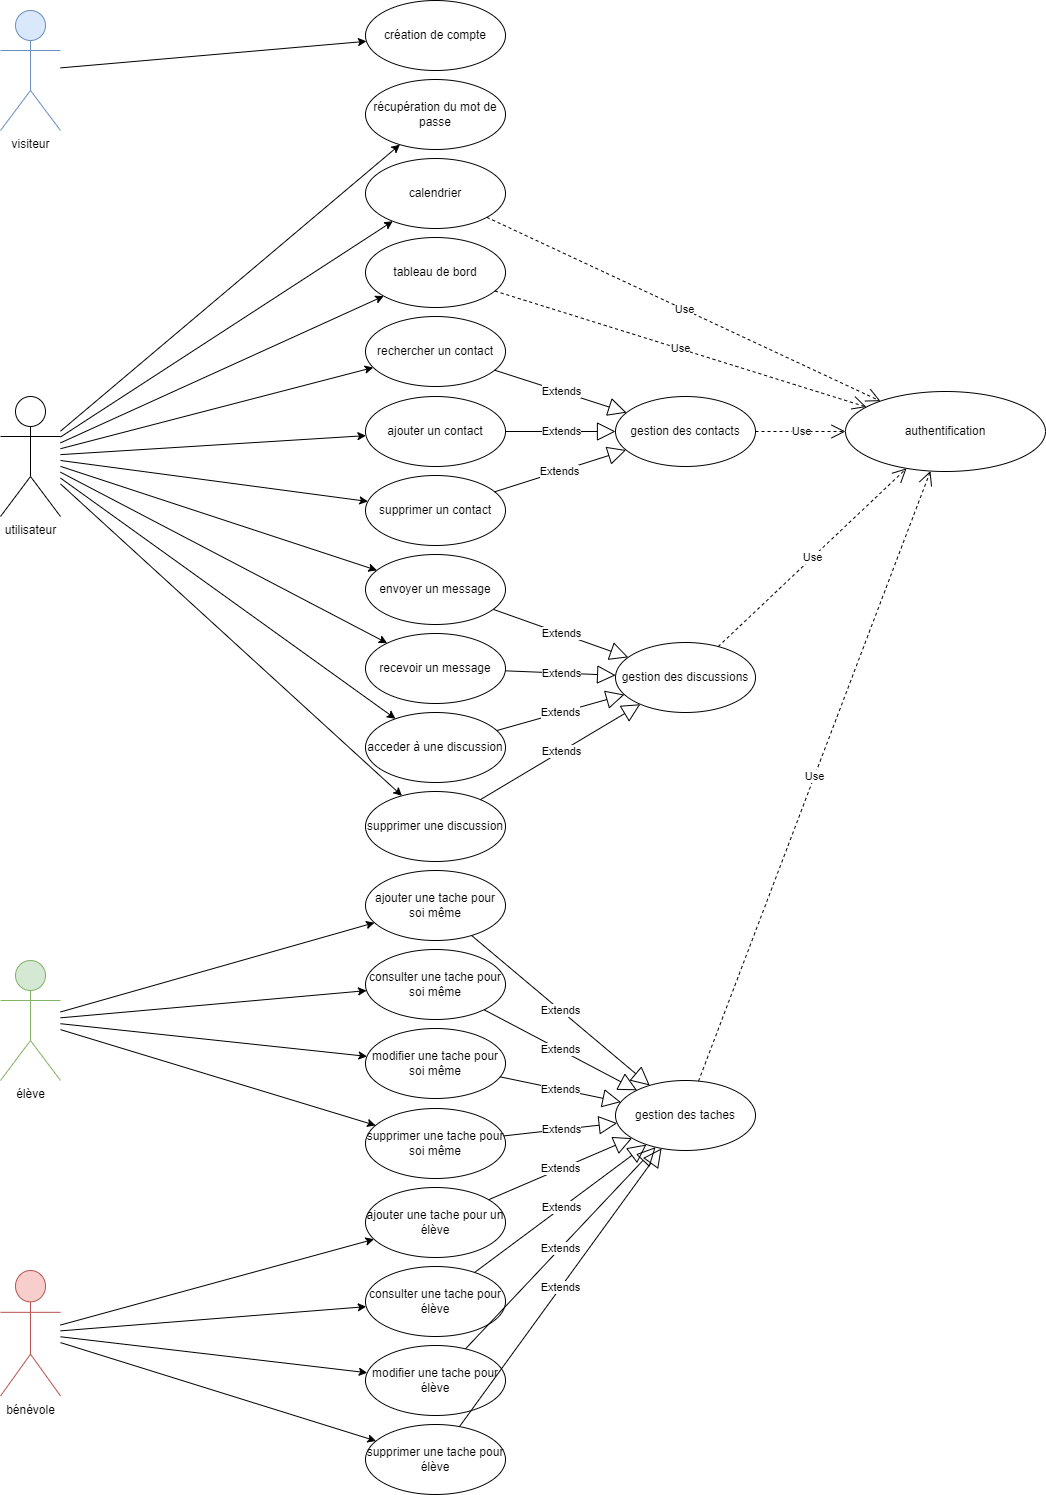

The diagram above was exported from draw.io. Its source (the exported page's mxGraphModel, read from the mxfile embedded in the PNG):
<mxGraphModel dx="2844" dy="1394" grid="1" gridSize="10" guides="1" tooltips="1" connect="1" arrows="1" fold="1" page="1" pageScale="1" pageWidth="827" pageHeight="1169" math="0" shadow="0">
  <root>
    <mxCell id="0" />
    <mxCell id="1" parent="0" />
    <mxCell id="Wifl2evNOMuR0AC8t9QF-1" value="visiteur" style="shape=umlActor;verticalLabelPosition=bottom;verticalAlign=top;html=1;outlineConnect=0;fillColor=#dae8fc;strokeColor=#6c8ebf;" parent="1" vertex="1">
      <mxGeometry x="125" y="40" width="60" height="120" as="geometry" />
    </mxCell>
    <mxCell id="Wifl2evNOMuR0AC8t9QF-2" value="élève" style="shape=umlActor;verticalLabelPosition=bottom;verticalAlign=top;html=1;outlineConnect=0;fillColor=#d5e8d4;strokeColor=#82b366;" parent="1" vertex="1">
      <mxGeometry x="125" y="990" width="60" height="120" as="geometry" />
    </mxCell>
    <mxCell id="Wifl2evNOMuR0AC8t9QF-3" value="bénévole" style="shape=umlActor;verticalLabelPosition=bottom;verticalAlign=top;html=1;outlineConnect=0;fillColor=#f8cecc;strokeColor=#b85450;" parent="1" vertex="1">
      <mxGeometry x="125" y="1300" width="60" height="125.5" as="geometry" />
    </mxCell>
    <mxCell id="3icA1l_5fVXM47x5Lb-O-1" value="utilisateur" style="shape=umlActor;verticalLabelPosition=bottom;verticalAlign=top;html=1;outlineConnect=0;" parent="1" vertex="1">
      <mxGeometry x="125" y="426" width="60" height="120" as="geometry" />
    </mxCell>
    <mxCell id="3icA1l_5fVXM47x5Lb-O-6" value="" style="endArrow=classic;html=1;rounded=0;" parent="1" source="Wifl2evNOMuR0AC8t9QF-1" target="vr5URbwVKE81N2zdEWz5-80" edge="1">
      <mxGeometry width="50" height="50" relative="1" as="geometry">
        <mxPoint x="290" y="120" as="sourcePoint" />
        <mxPoint x="441.8517772538544" y="77.6621289132679" as="targetPoint" />
      </mxGeometry>
    </mxCell>
    <mxCell id="vr5URbwVKE81N2zdEWz5-15" value="tableau de bord" style="ellipse;whiteSpace=wrap;html=1;" vertex="1" parent="1">
      <mxGeometry x="490" y="267" width="140" height="70" as="geometry" />
    </mxCell>
    <mxCell id="vr5URbwVKE81N2zdEWz5-16" value="ajouter un contact" style="ellipse;whiteSpace=wrap;html=1;" vertex="1" parent="1">
      <mxGeometry x="490" y="426" width="140" height="70" as="geometry" />
    </mxCell>
    <mxCell id="vr5URbwVKE81N2zdEWz5-17" value="rechercher un contact" style="ellipse;whiteSpace=wrap;html=1;" vertex="1" parent="1">
      <mxGeometry x="490" y="346" width="140" height="70" as="geometry" />
    </mxCell>
    <mxCell id="vr5URbwVKE81N2zdEWz5-18" value="supprimer un contact" style="ellipse;whiteSpace=wrap;html=1;" vertex="1" parent="1">
      <mxGeometry x="490" y="505" width="140" height="70" as="geometry" />
    </mxCell>
    <mxCell id="vr5URbwVKE81N2zdEWz5-19" value="gestion des contacts" style="ellipse;whiteSpace=wrap;html=1;" vertex="1" parent="1">
      <mxGeometry x="740" y="426" width="140" height="70" as="geometry" />
    </mxCell>
    <mxCell id="vr5URbwVKE81N2zdEWz5-21" value="Extends" style="endArrow=block;endSize=16;endFill=0;html=1;rounded=0;" edge="1" parent="1" source="vr5URbwVKE81N2zdEWz5-17" target="vr5URbwVKE81N2zdEWz5-19">
      <mxGeometry width="160" relative="1" as="geometry">
        <mxPoint x="640" y="355" as="sourcePoint" />
        <mxPoint x="650" y="385" as="targetPoint" />
      </mxGeometry>
    </mxCell>
    <mxCell id="vr5URbwVKE81N2zdEWz5-22" value="Extends" style="endArrow=block;endSize=16;endFill=0;html=1;rounded=0;" edge="1" parent="1" source="vr5URbwVKE81N2zdEWz5-16" target="vr5URbwVKE81N2zdEWz5-19">
      <mxGeometry width="160" relative="1" as="geometry">
        <mxPoint x="640" y="390" as="sourcePoint" />
        <mxPoint x="680" y="460" as="targetPoint" />
      </mxGeometry>
    </mxCell>
    <mxCell id="vr5URbwVKE81N2zdEWz5-23" value="Extends" style="endArrow=block;endSize=16;endFill=0;html=1;rounded=0;" edge="1" parent="1" source="vr5URbwVKE81N2zdEWz5-18" target="vr5URbwVKE81N2zdEWz5-19">
      <mxGeometry width="160" relative="1" as="geometry">
        <mxPoint x="610" y="445" as="sourcePoint" />
        <mxPoint x="707.9591855364474" y="413.80280715399795" as="targetPoint" />
      </mxGeometry>
    </mxCell>
    <mxCell id="vr5URbwVKE81N2zdEWz5-24" value="authentification" style="ellipse;whiteSpace=wrap;html=1;" vertex="1" parent="1">
      <mxGeometry x="970" y="421" width="200" height="80" as="geometry" />
    </mxCell>
    <mxCell id="vr5URbwVKE81N2zdEWz5-25" value="Use" style="endArrow=open;endSize=12;dashed=1;html=1;rounded=0;" edge="1" parent="1" source="vr5URbwVKE81N2zdEWz5-19" target="vr5URbwVKE81N2zdEWz5-24">
      <mxGeometry width="160" relative="1" as="geometry">
        <mxPoint x="830" y="600" as="sourcePoint" />
        <mxPoint x="952" y="879.04" as="targetPoint" />
      </mxGeometry>
    </mxCell>
    <mxCell id="vr5URbwVKE81N2zdEWz5-26" value="récupération du mot de passe" style="ellipse;whiteSpace=wrap;html=1;" vertex="1" parent="1">
      <mxGeometry x="490" y="109" width="140" height="70" as="geometry" />
    </mxCell>
    <mxCell id="vr5URbwVKE81N2zdEWz5-27" value="envoyer un message" style="ellipse;whiteSpace=wrap;html=1;" vertex="1" parent="1">
      <mxGeometry x="490" y="584" width="140" height="70" as="geometry" />
    </mxCell>
    <mxCell id="vr5URbwVKE81N2zdEWz5-28" value="recevoir un message" style="ellipse;whiteSpace=wrap;html=1;" vertex="1" parent="1">
      <mxGeometry x="490" y="663" width="140" height="70" as="geometry" />
    </mxCell>
    <mxCell id="vr5URbwVKE81N2zdEWz5-31" value="Extends" style="endArrow=block;endSize=16;endFill=0;html=1;rounded=0;" edge="1" parent="1" source="vr5URbwVKE81N2zdEWz5-27" target="vr5URbwVKE81N2zdEWz5-35">
      <mxGeometry width="160" relative="1" as="geometry">
        <mxPoint x="586.0590803174027" y="498.64397070726386" as="sourcePoint" />
        <mxPoint x="681.7407000945964" y="637.2432613743861" as="targetPoint" />
      </mxGeometry>
    </mxCell>
    <mxCell id="vr5URbwVKE81N2zdEWz5-32" value="Extends" style="endArrow=block;endSize=16;endFill=0;html=1;rounded=0;" edge="1" parent="1" source="vr5URbwVKE81N2zdEWz5-28" target="vr5URbwVKE81N2zdEWz5-35">
      <mxGeometry width="160" relative="1" as="geometry">
        <mxPoint x="607.789877564649" y="638.7254297855488" as="sourcePoint" />
        <mxPoint x="686.274346577612" y="659.4831030505427" as="targetPoint" />
      </mxGeometry>
    </mxCell>
    <mxCell id="vr5URbwVKE81N2zdEWz5-33" value="acceder à une discussion" style="ellipse;whiteSpace=wrap;html=1;" vertex="1" parent="1">
      <mxGeometry x="490" y="742" width="140" height="70" as="geometry" />
    </mxCell>
    <mxCell id="vr5URbwVKE81N2zdEWz5-34" value="supprimer une discussion" style="ellipse;whiteSpace=wrap;html=1;" vertex="1" parent="1">
      <mxGeometry x="490" y="821" width="140" height="70" as="geometry" />
    </mxCell>
    <mxCell id="vr5URbwVKE81N2zdEWz5-35" value="gestion des discussions" style="ellipse;whiteSpace=wrap;html=1;" vertex="1" parent="1">
      <mxGeometry x="740" y="672" width="140" height="70" as="geometry" />
    </mxCell>
    <mxCell id="vr5URbwVKE81N2zdEWz5-36" value="Extends" style="endArrow=block;endSize=16;endFill=0;html=1;rounded=0;" edge="1" parent="1" source="vr5URbwVKE81N2zdEWz5-33" target="vr5URbwVKE81N2zdEWz5-35">
      <mxGeometry width="160" relative="1" as="geometry">
        <mxPoint x="604.3556244671377" y="691.2308896488917" as="sourcePoint" />
        <mxPoint x="755.6598478987357" y="658.787175450271" as="targetPoint" />
      </mxGeometry>
    </mxCell>
    <mxCell id="vr5URbwVKE81N2zdEWz5-37" value="Extends" style="endArrow=block;endSize=16;endFill=0;html=1;rounded=0;" edge="1" parent="1" source="vr5URbwVKE81N2zdEWz5-34" target="vr5URbwVKE81N2zdEWz5-35">
      <mxGeometry width="160" relative="1" as="geometry">
        <mxPoint x="619.5718614271536" y="798.8651034126196" as="sourcePoint" />
        <mxPoint x="730.4986213059065" y="805.8299172783545" as="targetPoint" />
      </mxGeometry>
    </mxCell>
    <mxCell id="vr5URbwVKE81N2zdEWz5-39" value="ajouter une tache pour soi même" style="ellipse;whiteSpace=wrap;html=1;" vertex="1" parent="1">
      <mxGeometry x="490" y="900" width="140" height="70" as="geometry" />
    </mxCell>
    <mxCell id="vr5URbwVKE81N2zdEWz5-40" value="consulter une tache&amp;nbsp;pour soi même" style="ellipse;whiteSpace=wrap;html=1;" vertex="1" parent="1">
      <mxGeometry x="490" y="979" width="140" height="70" as="geometry" />
    </mxCell>
    <mxCell id="vr5URbwVKE81N2zdEWz5-41" value="modifier une tache&amp;nbsp;pour soi même" style="ellipse;whiteSpace=wrap;html=1;" vertex="1" parent="1">
      <mxGeometry x="490" y="1058" width="140" height="70" as="geometry" />
    </mxCell>
    <mxCell id="vr5URbwVKE81N2zdEWz5-42" value="supprimer une tache&amp;nbsp;pour soi même" style="ellipse;whiteSpace=wrap;html=1;" vertex="1" parent="1">
      <mxGeometry x="490" y="1138" width="140" height="70" as="geometry" />
    </mxCell>
    <mxCell id="vr5URbwVKE81N2zdEWz5-43" value="ajouter une tache pour un élève" style="ellipse;whiteSpace=wrap;html=1;" vertex="1" parent="1">
      <mxGeometry x="490" y="1217" width="140" height="70" as="geometry" />
    </mxCell>
    <mxCell id="vr5URbwVKE81N2zdEWz5-44" value="consulter une tache&amp;nbsp;pour élève" style="ellipse;whiteSpace=wrap;html=1;" vertex="1" parent="1">
      <mxGeometry x="490" y="1296" width="140" height="70" as="geometry" />
    </mxCell>
    <mxCell id="vr5URbwVKE81N2zdEWz5-45" value="modifier une tache&amp;nbsp;pour élève" style="ellipse;whiteSpace=wrap;html=1;" vertex="1" parent="1">
      <mxGeometry x="490" y="1375" width="140" height="70" as="geometry" />
    </mxCell>
    <mxCell id="vr5URbwVKE81N2zdEWz5-46" value="supprimer une tache&amp;nbsp;pour élève" style="ellipse;whiteSpace=wrap;html=1;" vertex="1" parent="1">
      <mxGeometry x="490" y="1454" width="140" height="70" as="geometry" />
    </mxCell>
    <mxCell id="vr5URbwVKE81N2zdEWz5-47" value="gestion des taches" style="ellipse;whiteSpace=wrap;html=1;" vertex="1" parent="1">
      <mxGeometry x="740" y="1110" width="140" height="70" as="geometry" />
    </mxCell>
    <mxCell id="vr5URbwVKE81N2zdEWz5-48" value="Extends" style="endArrow=block;endSize=16;endFill=0;html=1;rounded=0;" edge="1" parent="1" source="vr5URbwVKE81N2zdEWz5-39" target="vr5URbwVKE81N2zdEWz5-47">
      <mxGeometry width="160" relative="1" as="geometry">
        <mxPoint x="588.5880085805957" y="845.7982637768471" as="sourcePoint" />
        <mxPoint x="761.5268448966617" y="714.2395978785364" as="targetPoint" />
      </mxGeometry>
    </mxCell>
    <mxCell id="vr5URbwVKE81N2zdEWz5-49" value="Extends" style="endArrow=block;endSize=16;endFill=0;html=1;rounded=0;" edge="1" parent="1" source="vr5URbwVKE81N2zdEWz5-40" target="vr5URbwVKE81N2zdEWz5-47">
      <mxGeometry width="160" relative="1" as="geometry">
        <mxPoint x="601.8450370785158" y="998.057943937039" as="sourcePoint" />
        <mxPoint x="808.1321139501301" y="1136.9505788040278" as="targetPoint" />
      </mxGeometry>
    </mxCell>
    <mxCell id="vr5URbwVKE81N2zdEWz5-50" value="Extends" style="endArrow=block;endSize=16;endFill=0;html=1;rounded=0;" edge="1" parent="1" source="vr5URbwVKE81N2zdEWz5-46" target="vr5URbwVKE81N2zdEWz5-47">
      <mxGeometry width="160" relative="1" as="geometry">
        <mxPoint x="614.0162118516364" y="1067.2612267024924" as="sourcePoint" />
        <mxPoint x="796.0723975212804" y="1142.6851300088051" as="targetPoint" />
      </mxGeometry>
    </mxCell>
    <mxCell id="vr5URbwVKE81N2zdEWz5-51" value="Extends" style="endArrow=block;endSize=16;endFill=0;html=1;rounded=0;" edge="1" parent="1" source="vr5URbwVKE81N2zdEWz5-45" target="vr5URbwVKE81N2zdEWz5-47">
      <mxGeometry width="160" relative="1" as="geometry">
        <mxPoint x="584.2356008952961" y="1526.1646697547594" as="sourcePoint" />
        <mxPoint x="825.7618970492954" y="1197.8348685292794" as="targetPoint" />
      </mxGeometry>
    </mxCell>
    <mxCell id="vr5URbwVKE81N2zdEWz5-52" value="Extends" style="endArrow=block;endSize=16;endFill=0;html=1;rounded=0;" edge="1" parent="1" source="vr5URbwVKE81N2zdEWz5-44" target="vr5URbwVKE81N2zdEWz5-47">
      <mxGeometry width="160" relative="1" as="geometry">
        <mxPoint x="589.9731623901253" y="1438.3708617872157" as="sourcePoint" />
        <mxPoint x="819.8873763802762" y="1196.5960040936016" as="targetPoint" />
      </mxGeometry>
    </mxCell>
    <mxCell id="vr5URbwVKE81N2zdEWz5-53" value="Extends" style="endArrow=block;endSize=16;endFill=0;html=1;rounded=0;" edge="1" parent="1" source="vr5URbwVKE81N2zdEWz5-43" target="vr5URbwVKE81N2zdEWz5-47">
      <mxGeometry width="160" relative="1" as="geometry">
        <mxPoint x="598.0275894710048" y="1360.6150444996779" as="sourcePoint" />
        <mxPoint x="811.9957010218604" y="1194.3924873870337" as="targetPoint" />
      </mxGeometry>
    </mxCell>
    <mxCell id="vr5URbwVKE81N2zdEWz5-54" value="Extends" style="endArrow=block;endSize=16;endFill=0;html=1;rounded=0;" edge="1" parent="1" source="vr5URbwVKE81N2zdEWz5-42" target="vr5URbwVKE81N2zdEWz5-47">
      <mxGeometry width="160" relative="1" as="geometry">
        <mxPoint x="608.6216159589699" y="1289.820948878391" as="sourcePoint" />
        <mxPoint x="801.3484532206344" y="1190.1645931617409" as="targetPoint" />
      </mxGeometry>
    </mxCell>
    <mxCell id="vr5URbwVKE81N2zdEWz5-55" value="Extends" style="endArrow=block;endSize=16;endFill=0;html=1;rounded=0;" edge="1" parent="1" source="vr5URbwVKE81N2zdEWz5-41" target="vr5URbwVKE81N2zdEWz5-47">
      <mxGeometry width="160" relative="1" as="geometry">
        <mxPoint x="626.4078308635662" y="1202.9320281894052" as="sourcePoint" />
        <mxPoint x="783.6249386564973" y="1176.1170053481728" as="targetPoint" />
      </mxGeometry>
    </mxCell>
    <mxCell id="vr5URbwVKE81N2zdEWz5-56" value="calendrier" style="ellipse;whiteSpace=wrap;html=1;" vertex="1" parent="1">
      <mxGeometry x="490" y="188" width="140" height="70" as="geometry" />
    </mxCell>
    <mxCell id="vr5URbwVKE81N2zdEWz5-58" value="" style="endArrow=classic;html=1;rounded=0;" edge="1" parent="1" source="3icA1l_5fVXM47x5Lb-O-1" target="vr5URbwVKE81N2zdEWz5-26">
      <mxGeometry width="50" height="50" relative="1" as="geometry">
        <mxPoint x="280" y="190" as="sourcePoint" />
        <mxPoint x="405" y="418.57" as="targetPoint" />
      </mxGeometry>
    </mxCell>
    <mxCell id="vr5URbwVKE81N2zdEWz5-59" value="" style="endArrow=classic;html=1;rounded=0;" edge="1" parent="1" source="3icA1l_5fVXM47x5Lb-O-1" target="vr5URbwVKE81N2zdEWz5-15">
      <mxGeometry width="50" height="50" relative="1" as="geometry">
        <mxPoint x="320" y="290" as="sourcePoint" />
        <mxPoint x="474.58585855496494" y="217.45983646572108" as="targetPoint" />
      </mxGeometry>
    </mxCell>
    <mxCell id="vr5URbwVKE81N2zdEWz5-60" value="" style="endArrow=classic;html=1;rounded=0;" edge="1" parent="1" source="3icA1l_5fVXM47x5Lb-O-1" target="vr5URbwVKE81N2zdEWz5-17">
      <mxGeometry width="50" height="50" relative="1" as="geometry">
        <mxPoint x="240" y="420" as="sourcePoint" />
        <mxPoint x="470.0169000485298" y="284.2309549455881" as="targetPoint" />
      </mxGeometry>
    </mxCell>
    <mxCell id="vr5URbwVKE81N2zdEWz5-61" value="" style="endArrow=classic;html=1;rounded=0;" edge="1" parent="1" source="3icA1l_5fVXM47x5Lb-O-1" target="vr5URbwVKE81N2zdEWz5-16">
      <mxGeometry width="50" height="50" relative="1" as="geometry">
        <mxPoint x="240" y="510" as="sourcePoint" />
        <mxPoint x="475.7453734981291" y="351.11346899776436" as="targetPoint" />
      </mxGeometry>
    </mxCell>
    <mxCell id="vr5URbwVKE81N2zdEWz5-62" value="" style="endArrow=classic;html=1;rounded=0;" edge="1" parent="1" source="3icA1l_5fVXM47x5Lb-O-1" target="vr5URbwVKE81N2zdEWz5-18">
      <mxGeometry width="50" height="50" relative="1" as="geometry">
        <mxPoint x="240" y="368.44144812711124" as="sourcePoint" />
        <mxPoint x="477.49206554344164" y="429.24596773859093" as="targetPoint" />
      </mxGeometry>
    </mxCell>
    <mxCell id="vr5URbwVKE81N2zdEWz5-63" value="" style="endArrow=classic;html=1;rounded=0;" edge="1" parent="1" source="3icA1l_5fVXM47x5Lb-O-1" target="vr5URbwVKE81N2zdEWz5-27">
      <mxGeometry width="50" height="50" relative="1" as="geometry">
        <mxPoint x="240" y="380.34193491853716" as="sourcePoint" />
        <mxPoint x="489.48647693819885" y="500.7699360923066" as="targetPoint" />
      </mxGeometry>
    </mxCell>
    <mxCell id="vr5URbwVKE81N2zdEWz5-64" value="" style="endArrow=classic;html=1;rounded=0;" edge="1" parent="1" source="3icA1l_5fVXM47x5Lb-O-1" target="vr5URbwVKE81N2zdEWz5-28">
      <mxGeometry width="50" height="50" relative="1" as="geometry">
        <mxPoint x="240" y="395.9552677697802" as="sourcePoint" />
        <mxPoint x="502.24011065226705" y="600.5288668505502" as="targetPoint" />
      </mxGeometry>
    </mxCell>
    <mxCell id="vr5URbwVKE81N2zdEWz5-65" value="" style="endArrow=classic;html=1;rounded=0;" edge="1" parent="1" source="3icA1l_5fVXM47x5Lb-O-1" target="vr5URbwVKE81N2zdEWz5-33">
      <mxGeometry width="50" height="50" relative="1" as="geometry">
        <mxPoint x="240" y="407.13300842333183" as="sourcePoint" />
        <mxPoint x="508.4902747216711" y="673.7464513499503" as="targetPoint" />
      </mxGeometry>
    </mxCell>
    <mxCell id="vr5URbwVKE81N2zdEWz5-66" value="" style="endArrow=classic;html=1;rounded=0;" edge="1" parent="1" source="3icA1l_5fVXM47x5Lb-O-1" target="vr5URbwVKE81N2zdEWz5-34">
      <mxGeometry width="50" height="50" relative="1" as="geometry">
        <mxPoint x="240" y="418.72561530134067" as="sourcePoint" />
        <mxPoint x="523.331609580156" y="762.6395420597153" as="targetPoint" />
      </mxGeometry>
    </mxCell>
    <mxCell id="vr5URbwVKE81N2zdEWz5-67" value="" style="endArrow=classic;html=1;rounded=0;" edge="1" parent="1" source="Wifl2evNOMuR0AC8t9QF-2" target="vr5URbwVKE81N2zdEWz5-39">
      <mxGeometry width="50" height="50" relative="1" as="geometry">
        <mxPoint x="240" y="430.30927660337215" as="sourcePoint" />
        <mxPoint x="526.9647148859658" y="841.9493735320384" as="targetPoint" />
      </mxGeometry>
    </mxCell>
    <mxCell id="vr5URbwVKE81N2zdEWz5-68" value="" style="endArrow=classic;html=1;rounded=0;" edge="1" parent="1" source="Wifl2evNOMuR0AC8t9QF-2" target="vr5URbwVKE81N2zdEWz5-40">
      <mxGeometry width="50" height="50" relative="1" as="geometry">
        <mxPoint x="220" y="876.6756218439809" as="sourcePoint" />
        <mxPoint x="498.58250723553283" y="953.2079514164564" as="targetPoint" />
      </mxGeometry>
    </mxCell>
    <mxCell id="vr5URbwVKE81N2zdEWz5-69" value="" style="endArrow=classic;html=1;rounded=0;" edge="1" parent="1" source="Wifl2evNOMuR0AC8t9QF-2" target="vr5URbwVKE81N2zdEWz5-41">
      <mxGeometry width="50" height="50" relative="1" as="geometry">
        <mxPoint x="220" y="884.9913751810341" as="sourcePoint" />
        <mxPoint x="509.09321950407275" y="1020.9765754963041" as="targetPoint" />
      </mxGeometry>
    </mxCell>
    <mxCell id="vr5URbwVKE81N2zdEWz5-70" value="" style="endArrow=classic;html=1;rounded=0;" edge="1" parent="1" source="Wifl2evNOMuR0AC8t9QF-2" target="vr5URbwVKE81N2zdEWz5-42">
      <mxGeometry width="50" height="50" relative="1" as="geometry">
        <mxPoint x="220" y="893.8790391415685" as="sourcePoint" />
        <mxPoint x="518.5978213971716" y="1096.7782902407685" as="targetPoint" />
      </mxGeometry>
    </mxCell>
    <mxCell id="vr5URbwVKE81N2zdEWz5-71" value="" style="endArrow=classic;html=1;rounded=0;" edge="1" parent="1" source="Wifl2evNOMuR0AC8t9QF-3" target="vr5URbwVKE81N2zdEWz5-43">
      <mxGeometry width="50" height="50" relative="1" as="geometry">
        <mxPoint x="220" y="903.7718868011175" as="sourcePoint" />
        <mxPoint x="526.401028186629" y="1183.2953216387173" as="targetPoint" />
      </mxGeometry>
    </mxCell>
    <mxCell id="vr5URbwVKE81N2zdEWz5-72" value="" style="endArrow=classic;html=1;rounded=0;" edge="1" parent="1" source="Wifl2evNOMuR0AC8t9QF-3" target="vr5URbwVKE81N2zdEWz5-44">
      <mxGeometry width="50" height="50" relative="1" as="geometry">
        <mxPoint x="270" y="1500" as="sourcePoint" />
        <mxPoint x="490.4209777872661" y="1318.8327427490067" as="targetPoint" />
      </mxGeometry>
    </mxCell>
    <mxCell id="vr5URbwVKE81N2zdEWz5-73" value="" style="endArrow=classic;html=1;rounded=0;" edge="1" parent="1" source="Wifl2evNOMuR0AC8t9QF-3" target="vr5URbwVKE81N2zdEWz5-45">
      <mxGeometry width="50" height="50" relative="1" as="geometry">
        <mxPoint x="265.49999999999955" y="1341.5725708897585" as="sourcePoint" />
        <mxPoint x="493.3697609500123" y="1379.2714021868665" as="targetPoint" />
      </mxGeometry>
    </mxCell>
    <mxCell id="vr5URbwVKE81N2zdEWz5-74" value="" style="endArrow=classic;html=1;rounded=0;" edge="1" parent="1" source="Wifl2evNOMuR0AC8t9QF-3" target="vr5URbwVKE81N2zdEWz5-46">
      <mxGeometry width="50" height="50" relative="1" as="geometry">
        <mxPoint x="330" y="1520" as="sourcePoint" />
        <mxPoint x="505.24876517109215" y="1448.1923047715368" as="targetPoint" />
      </mxGeometry>
    </mxCell>
    <mxCell id="vr5URbwVKE81N2zdEWz5-75" value="Use" style="endArrow=open;endSize=12;dashed=1;html=1;rounded=0;" edge="1" parent="1" source="vr5URbwVKE81N2zdEWz5-47" target="vr5URbwVKE81N2zdEWz5-24">
      <mxGeometry width="160" relative="1" as="geometry">
        <mxPoint x="798.848181560053" y="426.1676648600519" as="sourcePoint" />
        <mxPoint x="1102.1112804272461" y="722.9822854748959" as="targetPoint" />
      </mxGeometry>
    </mxCell>
    <mxCell id="vr5URbwVKE81N2zdEWz5-76" value="Use" style="endArrow=open;endSize=12;dashed=1;html=1;rounded=0;" edge="1" parent="1" source="vr5URbwVKE81N2zdEWz5-35" target="vr5URbwVKE81N2zdEWz5-24">
      <mxGeometry width="160" relative="1" as="geometry">
        <mxPoint x="873.5598583228812" y="1132.041946827007" as="sourcePoint" />
        <mxPoint x="1112.4202410921048" y="798.448629413469" as="targetPoint" />
      </mxGeometry>
    </mxCell>
    <mxCell id="vr5URbwVKE81N2zdEWz5-77" value="" style="endArrow=classic;html=1;rounded=0;" edge="1" parent="1" source="3icA1l_5fVXM47x5Lb-O-1" target="vr5URbwVKE81N2zdEWz5-56">
      <mxGeometry width="50" height="50" relative="1" as="geometry">
        <mxPoint x="195" y="298.3939084934402" as="sourcePoint" />
        <mxPoint x="484.5635493697919" y="186.37054012843896" as="targetPoint" />
      </mxGeometry>
    </mxCell>
    <mxCell id="vr5URbwVKE81N2zdEWz5-78" value="Use" style="endArrow=open;endSize=12;dashed=1;html=1;rounded=0;" edge="1" parent="1" source="vr5URbwVKE81N2zdEWz5-56" target="vr5URbwVKE81N2zdEWz5-24">
      <mxGeometry width="160" relative="1" as="geometry">
        <mxPoint x="798.848181560053" y="426.1676648600519" as="sourcePoint" />
        <mxPoint x="1150" y="640" as="targetPoint" />
      </mxGeometry>
    </mxCell>
    <mxCell id="vr5URbwVKE81N2zdEWz5-79" value="Use" style="endArrow=open;endSize=12;dashed=1;html=1;rounded=0;" edge="1" parent="1" source="vr5URbwVKE81N2zdEWz5-15" target="vr5URbwVKE81N2zdEWz5-24">
      <mxGeometry width="160" relative="1" as="geometry">
        <mxPoint x="611.1008456391419" y="226.35577060339756" as="sourcePoint" />
        <mxPoint x="1110" y="560" as="targetPoint" />
      </mxGeometry>
    </mxCell>
    <mxCell id="vr5URbwVKE81N2zdEWz5-80" value="création de compte" style="ellipse;whiteSpace=wrap;html=1;" vertex="1" parent="1">
      <mxGeometry x="490" y="30" width="140" height="70" as="geometry" />
    </mxCell>
  </root>
</mxGraphModel>